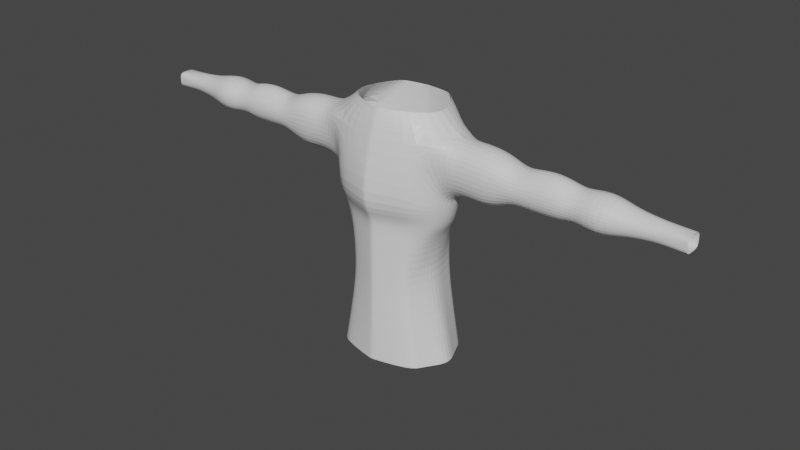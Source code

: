 # Source: cuerpo_hombre.blend  (saved by Blender 3.1.7; exported with 4.5.12 LTS)
import bpy
from mathutils import Matrix  # noqa: F401  (used for matrix-valued properties, if any)

bpy.ops.wm.read_factory_settings(use_empty=True)
scene = bpy.context.scene
scene.name = 'Scene'

# ---- collections
col_collection = bpy.data.collections.new('Collection'); scene.collection.children.link(col_collection)

# ---- materials (node trees are filled in below, after node groups)
mat_material = bpy.data.materials.new('Material')
mat_material.alpha_threshold = 0.0
mat_material.use_transparent_shadow = False
mat_material.line_color = (0.0, 0.0, 0.0, 1.0)

# ---- material node trees
mat_material.use_nodes = True; mat_material.node_tree.nodes.clear()
_N = mat_material.node_tree.nodes; _L = mat_material.node_tree.links
n0 = _N.new('ShaderNodeOutputMaterial'); n0.name = 'Material Output'; n0.location = (300, 300)
n1 = _N.new('ShaderNodeBsdfPrincipled'); n1.name = 'Principled BSDF'; n1.location = (10, 300)
n1.distribution = 'GGX'
n1.subsurface_method = 'RANDOM_WALK_SKIN'
n1.inputs[2].default_value = 0.4
n1.inputs[3].default_value = 1.45
n1.inputs[27].default_value = (0.0, 0.0, 0.0, 1.0)
n1.inputs[28].default_value = 1.0
_L.new(n1.outputs[0], n0.inputs[0])
n0.is_active_output = True

# ---- world
world_world = bpy.data.worlds.new('World'); scene.world = world_world
world_world.use_nodes = True; world_world.node_tree.nodes.clear()
_N = world_world.node_tree.nodes; _L = world_world.node_tree.links
n0 = _N.new('ShaderNodeOutputWorld'); n0.name = 'World Output'; n0.location = (300, 300)
n1 = _N.new('ShaderNodeBackground'); n1.name = 'Background'; n1.location = (10, 300)
n1.inputs[0].default_value = (0.05088, 0.05088, 0.05088, 1.0)
_L.new(n1.outputs[0], n0.inputs[0])
n0.is_active_output = True
world_world.color = (0.05088, 0.05088, 0.05088)
world_world.use_sun_shadow = False
world_world.sun_shadow_jitter_overblur = 0.0

# ---- meshes
me_cube = bpy.data.meshes.new('Cube')
me_cube.from_pydata([(0.8056, 0.8615, 0.6137), (1.115, 0.8502, -1.0), (0.7027, -0.7226, 0.6137), (0.9729, -0.7848, -1.0), (0.0, -0.7117, 4.968), (0.0, -0.9991, -1.0), (0.7027, -0.7226, 2.084), (0.07162, -0.9299, 0.6137), (0.0, 1.3, -1.0), (0.0, 0.9988, 0.6137), (0.04326, 1.3, -1.0), (1.079, 0.01497, 0.6137), (0.04326, 0.9982, 0.6137), (1.493, 0.0, -1.0), (0.09915, -0.9928, -1.0), (0.8056, 0.7987, 2.084), (0.07162, -0.9299, 2.084), (0.0, 0.8734, 2.084), (1.138, 0.008651, 2.084), (0.04326, 0.8728, 2.084), (0.8056, 0.8323, 1.349), (0.04326, 0.9299, 1.349), (0.9597, 0.02791, 1.349), (0.07162, -0.9299, 1.349), (0.7027, -0.7226, 1.349), (0.0, 0.9304, 1.349), (1.027, -0.7504, 4.565), (1.163, 0.7865, 4.567), (0.07177, -0.9036, 4.565), (0.0, 0.9978, 4.565), (1.551, 6.985e-09, 3.04), (0.04326, 0.9973, 4.565), (0.7507, -0.7479, 2.618), (1.445, 0.0, 2.618), (0.8609, 0.7929, 2.618), (0.04326, 0.8728, 2.618), (0.07165, -0.9724, 2.618), (0.0, 0.8734, 2.618), (0.7267, -0.7134, 2.351), (0.8332, 0.7958, 2.351), (0.07164, -0.9299, 2.351), (1.332, 0.0001629, 2.351), (0.04326, 0.8728, 2.351), (0.0, 0.8734, 2.351), (1.526, 0.0, 2.967), (0.04326, 0.8907, 2.989), (0.0, 0.8912, 2.989), (0.7954, -1.023, 3.063), (0.8994, 0.7977, 2.989), (0.07168, -1.256, 3.063), (0.8908, -0.402, 0.6137), (1.233, -0.3806, -1.0), (1.06, -0.3818, 2.084), (0.8312, -0.4129, 1.349), (1.386, -0.3894, 3.285), (1.283, -0.3909, 2.618), (1.192, -0.3806, 2.351), (1.34, -0.4506, 2.989), (1.304, 0.3935, -1.0), (0.9422, 0.4402, 0.6137), (1.111, 0.395, 2.084), (0.8826, 0.4387, 1.349), (1.447, 0.3745, 3.28), (1.338, 0.3794, 2.618), (1.245, 0.3849, 2.351), (1.398, 0.3774, 2.989), (1.293, -0.01844, 4.925), (0.04326, 0.9973, 4.968), (0.0, 0.9978, 4.968), (0.07177, -0.7082, 4.968), (0.7246, 0.88, 4.971), (1.731, -0.01908, 4.521), (0.5883, -0.552, 4.968), (0.7968, -0.565, 0.6137), (0.8811, -0.567, 2.084), (0.767, -0.5662, 1.349), (1.206, -0.5709, 3.927), (1.017, -0.6127, 2.618), (0.9591, -0.5639, 2.351), (1.069, -0.7846, 3.033), (1.103, -0.5725, -1.0), (1.21, 0.6182, -1.0), (0.8739, 0.6538, 0.6137), (0.9582, 0.5975, 2.084), (0.8441, 0.6382, 1.349), (1.305, 0.5637, 3.93), (1.1, 0.5843, 2.618), (1.039, 0.5898, 2.351), (1.149, 0.585, 2.989), (1.731, -0.411, 3.455), (1.731, 0.009866, 3.206), (1.731, 0.4018, 4.393), (1.731, -0.4315, 4.373), (1.731, 0.4223, 3.476), (1.731, -0.5299, 3.92), (1.731, 0.5207, 3.949), (3.129, -0.01672, 4.316), (3.129, -0.3449, 3.589), (3.129, 0.007509, 3.475), (3.129, 0.3356, 4.149), (3.129, -0.362, 4.128), (3.129, 0.3528, 3.609), (3.129, -0.4444, 3.871), (3.129, 0.4352, 3.899), (2.775, -0.4819, 3.881), (2.452, -0.5299, 3.899), (2.112, -0.5299, 3.915), (2.113, -0.411, 3.432), (2.455, -0.411, 3.397), (2.778, -0.3771, 3.461), (2.778, 0.3866, 3.481), (2.455, 0.4223, 3.417), (2.113, 0.4223, 3.452), (2.112, 0.5207, 3.945), (2.452, 0.5207, 3.929), (2.775, 0.4727, 3.91), (2.78, -0.01794, 4.458), (2.457, -0.01908, 4.533), (2.114, -0.01908, 4.556), (2.114, -0.4315, 4.373), (2.457, -0.4315, 4.35), (2.78, -0.3978, 4.279), (2.113, 0.009866, 3.241), (2.455, 0.009866, 3.224), (2.778, 0.008664, 3.297), (2.114, 0.4018, 4.393), (2.457, 0.4018, 4.371), (2.78, 0.3698, 4.299), (4.531, -0.01502, 4.255), (4.531, -0.2971, 3.634), (4.531, 0.005808, 3.551), (4.531, 0.2879, 4.111), (4.531, -0.3118, 4.094), (4.531, 0.3026, 3.651), (4.531, -0.3827, 3.873), (4.531, 0.3735, 3.897), (4.18, -0.362, 4.165), (3.83, -0.362, 4.197), (3.479, -0.362, 4.165), (3.479, -0.4444, 3.876), (3.83, -0.4444, 3.889), (4.18, -0.4444, 3.876), (4.18, 0.3356, 4.186), (3.83, 0.3356, 4.218), (3.479, 0.3356, 4.186), (3.479, -0.01672, 4.389), (3.83, -0.01672, 4.443), (4.18, -0.01672, 4.389), (4.18, 0.007509, 3.439), (3.83, 0.007509, 3.415), (3.479, 0.007509, 3.433), (3.479, 0.3528, 3.597), (3.83, 0.3528, 3.597), (4.18, 0.3528, 3.597), (4.18, 0.4352, 3.904), (3.83, 0.4352, 3.917), (3.479, 0.4352, 3.904), (4.18, -0.3449, 3.577), (3.83, -0.3449, 3.577), (3.479, -0.3449, 3.577), (6.207, -0.0118, 4.14), (6.207, -0.2066, 3.711), (6.207, 0.002584, 3.654), (6.207, 0.1973, 4.041), (6.207, -0.2167, 4.029), (6.207, 0.2075, 3.723), (6.207, -0.2656, 3.876), (6.207, 0.2564, 3.892), (5.011, -0.4301, 4.175), (5.544, -0.2871, 4.077), (5.932, -0.2386, 4.044), (5.932, -0.01254, 4.166), (5.544, -0.01418, 4.225), (5.011, -0.01903, 4.398), (5.011, 0.009818, 3.423), (5.544, 0.004969, 3.578), (5.932, 0.003325, 3.63), (5.932, -0.2273, 3.693), (5.544, -0.2735, 3.654), (5.011, -0.4097, 3.538), (5.932, -0.2925, 3.875), (5.544, -0.3522, 3.874), (5.011, -0.5282, 3.869), (5.932, 0.2181, 4.057), (5.544, 0.2643, 4.093), (5.011, 0.4005, 4.199), (5.011, 0.4209, 3.562), (5.544, 0.2778, 3.67), (5.932, 0.2294, 3.706), (5.932, 0.2833, 3.893), (5.544, 0.343, 3.896), (5.011, 0.519, 3.902), (6.811, -0.004073, 4.044), (6.811, 0.2096, 4.042), (6.811, -0.2271, 4.045), (6.811, 0.2096, 3.866), (6.509, -0.2168, 3.703), (6.509, -0.2464, 3.872), (6.509, -0.2219, 4.037), (6.509, -0.007935, 4.092), (6.509, 0.2035, 4.041), (6.509, 0.2085, 3.709), (6.509, -0.0007442, 3.675), (6.509, 0.233, 3.886), (6.811, 0.2096, 3.694), (6.811, -0.2271, 3.866), (6.811, -0.2271, 3.694), (6.811, -0.004073, 3.694), (0.0, -0.907, 4.565), (0.0, -1.26, 3.063), (0.0, -0.9757, 2.618), (0.0, -0.9333, 2.351), (0.0, -0.9333, 2.084), (0.0, -0.9333, 1.349), (0.0, -0.9333, 0.6137), (0.2974, 0.9718, 0.6137), (0.5515, 0.922, 0.6137), (0.7579, 1.029, -1.0), (0.4006, 1.199, -1.0), (0.2974, 0.8559, 2.084), (0.5515, 0.8293, 2.084), (0.2974, 0.9092, 1.349), (0.5515, 0.8739, 1.349), (0.4165, 0.9521, 4.566), (0.7898, 0.8687, 4.566), (0.3158, 0.8545, 2.618), (0.5884, 0.8254, 2.618), (0.3066, 0.8552, 2.351), (0.5699, 0.8274, 2.351), (0.3286, 0.8695, 2.989), (0.614, 0.8354, 2.989), (0.2704, 0.9751, 4.969), (0.4975, 0.9331, 4.97)], [], [(80, 73, 2, 3), (217, 216, 0, 1), (23, 24, 6, 16), (58, 59, 11, 13), (84, 20, 15, 83), (3, 2, 7, 14), (221, 21, 19, 219), (53, 22, 18, 52), (50, 11, 22, 53), (215, 12, 21, 221), (82, 0, 20, 84), (7, 2, 24, 23), (57, 44, 30, 54), (229, 45, 31, 223), (88, 48, 27, 85), (49, 47, 26, 28), (40, 38, 32, 36), (87, 39, 34, 86), (227, 42, 35, 225), (56, 41, 33, 55), (52, 18, 41, 56), (219, 19, 42, 227), (83, 15, 39, 87), (16, 6, 38, 40), (36, 32, 47, 49), (86, 34, 48, 88), (225, 35, 45, 229), (55, 33, 44, 57), (77, 55, 57, 79), (74, 52, 56, 78), (78, 56, 55, 77), (79, 57, 54, 76), (73, 50, 53, 75), (75, 53, 52, 74), (13, 11, 50, 51), (33, 63, 65, 44), (18, 60, 64, 41), (41, 64, 63, 33), (44, 65, 62, 30), (11, 59, 61, 22), (22, 61, 60, 18), (81, 82, 59, 58), (28, 26, 72, 69), (223, 31, 67, 231), (71, 27, 70, 66), (26, 71, 66, 72), (24, 75, 74, 6), (2, 73, 75, 24), (47, 79, 76, 26), (38, 78, 77, 32), (6, 74, 78, 38), (32, 77, 79, 47), (51, 50, 73, 80), (1, 0, 82, 81), (63, 86, 88, 65), (60, 83, 87, 64), (64, 87, 86, 63), (65, 88, 85, 62), (59, 82, 84, 61), (61, 84, 83, 60), (62, 85, 95, 93), (26, 76, 94, 92), (27, 71, 91), (85, 27, 91, 95), (76, 54, 89, 94), (30, 62, 93, 90), (71, 26, 92), (54, 30, 90, 89), (104, 109, 97, 102), (110, 115, 103, 101), (116, 121, 100, 96), (109, 124, 98, 97), (124, 110, 101, 98), (115, 127, 99, 103), (121, 104, 102, 100), (127, 116, 96, 99), (91, 71, 118, 125), (125, 118, 117, 126), (126, 117, 116, 127), (92, 94, 106, 119), (119, 106, 105, 120), (120, 105, 104, 121), (95, 91, 125, 113), (113, 125, 126, 114), (114, 126, 127, 115), (90, 93, 112, 122), (122, 112, 111, 123), (123, 111, 110, 124), (89, 90, 122, 107), (107, 122, 123, 108), (108, 123, 124, 109), (71, 92, 119, 118), (118, 119, 120, 117), (117, 120, 121, 116), (93, 95, 113, 112), (112, 113, 114, 111), (111, 114, 115, 110), (94, 89, 107, 106), (106, 107, 108, 105), (105, 108, 109, 104), (136, 141, 134, 132), (142, 147, 128, 131), (148, 153, 133, 130), (154, 142, 131, 135), (153, 154, 135, 133), (147, 136, 132, 128), (157, 148, 130, 129), (141, 157, 129, 134), (102, 97, 159, 139), (139, 159, 158, 140), (140, 158, 157, 141), (97, 98, 150, 159), (159, 150, 149, 158), (158, 149, 148, 157), (96, 100, 138, 145), (145, 138, 137, 146), (146, 137, 136, 147), (101, 103, 156, 151), (151, 156, 155, 152), (152, 155, 154, 153), (103, 99, 144, 156), (156, 144, 143, 155), (155, 143, 142, 154), (98, 101, 151, 150), (150, 151, 152, 149), (149, 152, 153, 148), (99, 96, 145, 144), (144, 145, 146, 143), (143, 146, 147, 142), (100, 102, 139, 138), (138, 139, 140, 137), (137, 140, 141, 136), (171, 170, 164, 160), (177, 176, 162, 161), (180, 177, 161, 166), (170, 180, 166, 164), (183, 171, 160, 163), (176, 188, 165, 162), (189, 183, 163, 167), (188, 189, 167, 165), (133, 135, 191, 186), (186, 191, 190, 187), (187, 190, 189, 188), (135, 131, 185, 191), (191, 185, 184, 190), (190, 184, 183, 189), (130, 133, 186, 174), (174, 186, 187, 175), (175, 187, 188, 176), (131, 128, 173, 185), (185, 173, 172, 184), (184, 172, 171, 183), (132, 134, 182, 168), (168, 182, 181, 169), (169, 181, 180, 170), (134, 129, 179, 182), (182, 179, 178, 181), (181, 178, 177, 180), (129, 130, 174, 179), (179, 174, 175, 178), (178, 175, 176, 177), (128, 132, 168, 173), (173, 168, 169, 172), (172, 169, 170, 171), (198, 197, 205, 194), (200, 199, 192, 193), (203, 200, 193, 195), (199, 198, 194, 192), (161, 162, 202, 196), (160, 164, 198, 199), (165, 167, 203, 201), (167, 163, 200, 203), (162, 165, 201, 202), (163, 160, 199, 200), (164, 166, 197, 198), (166, 161, 196, 197), (196, 206, 205, 197), (202, 201, 204, 207), (196, 202, 207, 206), (195, 204, 201, 203), (14, 7, 214, 5), (214, 7, 23, 213), (213, 23, 16, 212), (212, 16, 40, 211), (211, 40, 36, 210), (210, 36, 49, 209), (209, 49, 28, 208), (4, 208, 28, 69), (31, 45, 46, 29), (67, 31, 29, 68), (35, 37, 46, 45), (42, 43, 37, 35), (19, 17, 43, 42), (21, 25, 17, 19), (12, 9, 25, 21), (10, 8, 9, 12), (27, 224, 232, 70), (224, 223, 231, 232), (34, 226, 230, 48), (226, 225, 229, 230), (15, 220, 228, 39), (220, 219, 227, 228), (39, 228, 226, 34), (228, 227, 225, 226), (48, 230, 224, 27), (230, 229, 223, 224), (0, 216, 222, 20), (216, 215, 221, 222), (20, 222, 220, 15), (222, 221, 219, 220), (10, 12, 215, 218), (218, 215, 216, 217)])
_uv = me_cube.uv_layers.new(name='UVMap')
_uv.uv.foreach_set('vector', [0.375, 0.7187, 0.5767, 0.7187, 0.5767, 0.75, 0.375, 0.75, 0.375, 0.4626, 0.5768, 0.4626, 0.5767, 0.5, 0.375, 0.5, 0.5767, 0.8623, 0.5767, 0.75, 0.5767, 0.75, 0.5767, 0.8623, 0.375, 0.5625, 0.5767, 0.5625, 0.5767, 0.625, 0.375, 0.625, 0.5767, 0.5312, 0.5767, 0.5, 0.5767, 0.5, 0.5767, 0.5312, 0.375, 0.75, 0.5767, 0.75, 0.5767, 0.8623, 0.375, 0.8623, 0.5769, 0.4252, 0.5769, 0.3877, 0.5769, 0.3877, 0.5769, 0.4252, 0.5767, 0.6875, 0.5767, 0.625, 0.5767, 0.625, 0.5767, 0.6875, 0.5767, 0.6875, 0.5767, 0.625, 0.5767, 0.625, 0.5767, 0.6875, 0.5769, 0.4252, 0.5769, 0.3877, 0.5769, 0.3877, 0.5769, 0.4252, 0.5767, 0.5312, 0.5767, 0.5, 0.5767, 0.5, 0.5767, 0.5312, 0.5767, 0.8623, 0.5767, 0.75, 0.5767, 0.75, 0.5767, 0.8623, 0.5767, 0.6875, 0.5767, 0.625, 0.5767, 0.625, 0.5767, 0.6875, 0.5769, 0.4252, 0.5769, 0.3877, 0.5769, 0.3877, 0.5769, 0.4252, 0.5767, 0.5312, 0.5767, 0.5, 0.5767, 0.5, 0.5767, 0.5312, 0.5767, 0.8623, 0.5767, 0.75, 0.5767, 0.75, 0.5767, 0.8623, 0.5767, 0.8623, 0.5767, 0.75, 0.5767, 0.75, 0.5767, 0.8623, 0.5767, 0.5312, 0.5767, 0.5, 0.5767, 0.5, 0.5767, 0.5312, 0.5769, 0.4252, 0.5769, 0.3877, 0.5769, 0.3877, 0.5769, 0.4252, 0.5767, 0.6875, 0.5767, 0.625, 0.5767, 0.625, 0.5767, 0.6875, 0.5767, 0.6875, 0.5767, 0.625, 0.5767, 0.625, 0.5767, 0.6875, 0.5769, 0.4252, 0.5769, 0.3877, 0.5769, 0.3877, 0.5769, 0.4252, 0.5767, 0.5312, 0.5767, 0.5, 0.5767, 0.5, 0.5767, 0.5312, 0.5767, 0.8623, 0.5767, 0.75, 0.5767, 0.75, 0.5767, 0.8623, 0.5767, 0.8623, 0.5767, 0.75, 0.5767, 0.75, 0.5767, 0.8623, 0.5767, 0.5312, 0.5767, 0.5, 0.5767, 0.5, 0.5767, 0.5312, 0.5769, 0.4252, 0.5769, 0.3877, 0.5769, 0.3877, 0.5769, 0.4252, 0.5767, 0.6875, 0.5767, 0.625, 0.5767, 0.625, 0.5767, 0.6875, 0.5767, 0.7188, 0.5767, 0.6875, 0.5767, 0.6875, 0.5767, 0.7188, 0.5767, 0.7188, 0.5767, 0.6875, 0.5767, 0.6875, 0.5767, 0.7187, 0.5767, 0.7187, 0.5767, 0.6875, 0.5767, 0.6875, 0.5767, 0.7188, 0.5767, 0.7188, 0.5767, 0.6875, 0.5767, 0.6875, 0.5767, 0.7188, 0.5767, 0.7187, 0.5767, 0.6875, 0.5767, 0.6875, 0.5767, 0.7187, 0.5767, 0.7187, 0.5767, 0.6875, 0.5767, 0.6875, 0.5767, 0.7188, 0.375, 0.625, 0.5767, 0.625, 0.5767, 0.6875, 0.375, 0.6875, 0.5767, 0.625, 0.5767, 0.5625, 0.5767, 0.5625, 0.5767, 0.625, 0.5767, 0.625, 0.5767, 0.5625, 0.5767, 0.5625, 0.5767, 0.625, 0.5767, 0.625, 0.5767, 0.5625, 0.5767, 0.5625, 0.5767, 0.625, 0.5767, 0.625, 0.5767, 0.5625, 0.5767, 0.5625, 0.5767, 0.625, 0.5767, 0.625, 0.5767, 0.5625, 0.5767, 0.5625, 0.5767, 0.625, 0.5767, 0.625, 0.5767, 0.5625, 0.5767, 0.5625, 0.5767, 0.625, 0.375, 0.5312, 0.5767, 0.5312, 0.5767, 0.5625, 0.375, 0.5625, 0.5767, 0.8623, 0.5767, 0.75, 0.5767, 0.75, 0.5767, 0.8623, 0.5769, 0.4252, 0.5769, 0.3877, 0.5769, 0.3877, 0.5769, 0.4252, 0.0, 0.0, 0.0, 0.0, 0.0, 0.0, 0.0, 0.0, 0.0, 0.0, 0.0, 0.0, 0.0, 0.0, 0.0, 0.0, 0.5767, 0.75, 0.5767, 0.7187, 0.5767, 0.7188, 0.5767, 0.75, 0.5767, 0.75, 0.5767, 0.7187, 0.5767, 0.7187, 0.5767, 0.75, 0.5767, 0.75, 0.5767, 0.7188, 0.5767, 0.7188, 0.5767, 0.75, 0.5767, 0.75, 0.5767, 0.7187, 0.5767, 0.7188, 0.5767, 0.75, 0.5767, 0.75, 0.5767, 0.7188, 0.5767, 0.7187, 0.5767, 0.75, 0.5767, 0.75, 0.5767, 0.7188, 0.5767, 0.7188, 0.5767, 0.75, 0.375, 0.6875, 0.5767, 0.6875, 0.5767, 0.7187, 0.375, 0.7187, 0.375, 0.5, 0.5767, 0.5, 0.5767, 0.5312, 0.375, 0.5312, 0.5767, 0.5625, 0.5767, 0.5312, 0.5767, 0.5312, 0.5767, 0.5625, 0.5767, 0.5625, 0.5767, 0.5312, 0.5767, 0.5312, 0.5767, 0.5625, 0.5767, 0.5625, 0.5767, 0.5312, 0.5767, 0.5312, 0.5767, 0.5625, 0.5767, 0.5625, 0.5767, 0.5312, 0.5767, 0.5312, 0.5767, 0.5625, 0.5767, 0.5625, 0.5767, 0.5312, 0.5767, 0.5312, 0.5767, 0.5625, 0.5767, 0.5625, 0.5767, 0.5312, 0.5767, 0.5312, 0.5767, 0.5625, 0.5767, 0.5625, 0.5767, 0.5312, 0.5767, 0.5318, 0.5767, 0.5627, 0.5767, 0.75, 0.5767, 0.7188, 0.5767, 0.7183, 0.5767, 0.7492, 0.0, 0.0, 0.0, 0.0, 0.0, 0.0, 0.5767, 0.5312, 0.5767, 0.5, 0.5767, 0.5008, 0.5767, 0.5318, 0.5767, 0.7188, 0.5767, 0.6875, 0.5767, 0.6873, 0.5767, 0.7183, 0.5767, 0.625, 0.5767, 0.5625, 0.5767, 0.5627, 0.5767, 0.6255, 0.0, 0.0, 0.0, 0.0, 0.0, 0.0, 0.5767, 0.6875, 0.5767, 0.625, 0.5767, 0.6255, 0.5767, 0.6873, 0.5767, 0.7183, 0.5767, 0.6873, 0.5767, 0.6873, 0.5767, 0.7183, 0.5767, 0.5627, 0.5767, 0.5318, 0.5767, 0.5318, 0.5767, 0.5627, 0.0, 0.0, 0.0, 0.0, 0.0, 0.0, 0.0, 0.0, 0.5767, 0.6873, 0.5767, 0.6255, 0.5767, 0.6255, 0.5767, 0.6873, 0.5767, 0.6255, 0.5767, 0.5627, 0.5767, 0.5627, 0.5767, 0.6255, 0.5767, 0.5318, 0.5767, 0.5008, 0.5767, 0.5008, 0.5767, 0.5318, 0.5767, 0.7492, 0.5767, 0.7183, 0.5767, 0.7183, 0.5767, 0.7492, 0.0, 0.0, 0.0, 0.0, 0.0, 0.0, 0.0, 0.0, 0.0, 0.0, 0.0, 0.0, 0.0, 0.0, 0.0, 0.0, 0.0, 0.0, 0.0, 0.0, 0.0, 0.0, 0.0, 0.0, 0.0, 0.0, 0.0, 0.0, 0.0, 0.0, 0.0, 0.0, 0.5767, 0.7492, 0.5767, 0.7183, 0.5767, 0.7183, 0.5767, 0.7492, 0.5767, 0.7492, 0.5767, 0.7183, 0.5767, 0.7183, 0.5767, 0.7492, 0.5767, 0.7492, 0.5767, 0.7183, 0.5767, 0.7183, 0.5767, 0.7492, 0.5767, 0.5318, 0.5767, 0.5008, 0.5767, 0.5008, 0.5767, 0.5318, 0.5767, 0.5318, 0.5767, 0.5008, 0.5767, 0.5008, 0.5767, 0.5318, 0.5767, 0.5318, 0.5767, 0.5008, 0.5767, 0.5008, 0.5767, 0.5318, 0.5767, 0.6255, 0.5767, 0.5627, 0.5767, 0.5627, 0.5767, 0.6255, 0.5767, 0.6255, 0.5767, 0.5627, 0.5767, 0.5627, 0.5767, 0.6255, 0.5767, 0.6255, 0.5767, 0.5627, 0.5767, 0.5627, 0.5767, 0.6255, 0.5767, 0.6873, 0.5767, 0.6255, 0.5767, 0.6255, 0.5767, 0.6873, 0.5767, 0.6873, 0.5767, 0.6255, 0.5767, 0.6255, 0.5767, 0.6873, 0.5767, 0.6873, 0.5767, 0.6255, 0.5767, 0.6255, 0.5767, 0.6873, 0.0, 0.0, 0.0, 0.0, 0.0, 0.0, 0.0, 0.0, 0.0, 0.0, 0.0, 0.0, 0.0, 0.0, 0.0, 0.0, 0.0, 0.0, 0.0, 0.0, 0.0, 0.0, 0.0, 0.0, 0.5767, 0.5627, 0.5767, 0.5318, 0.5767, 0.5318, 0.5767, 0.5627, 0.5767, 0.5627, 0.5767, 0.5318, 0.5767, 0.5318, 0.5767, 0.5627, 0.5767, 0.5627, 0.5767, 0.5318, 0.5767, 0.5318, 0.5767, 0.5627, 0.5767, 0.7183, 0.5767, 0.6873, 0.5767, 0.6873, 0.5767, 0.7183, 0.5767, 0.7183, 0.5767, 0.6873, 0.5767, 0.6873, 0.5767, 0.7183, 0.5767, 0.7183, 0.5767, 0.6873, 0.5767, 0.6873, 0.5767, 0.7183, 0.5767, 0.7492, 0.5767, 0.7183, 0.5767, 0.7183, 0.5767, 0.7492, 0.0, 0.0, 0.0, 0.0, 0.0, 0.0, 0.0, 0.0, 0.5767, 0.6255, 0.5767, 0.5627, 0.5767, 0.5627, 0.5767, 0.6255, 0.5767, 0.5318, 0.5767, 0.5008, 0.5767, 0.5008, 0.5767, 0.5318, 0.5767, 0.5627, 0.5767, 0.5318, 0.5767, 0.5318, 0.5767, 0.5627, 0.0, 0.0, 0.0, 0.0, 0.0, 0.0, 0.0, 0.0, 0.5767, 0.6873, 0.5767, 0.6255, 0.5767, 0.6255, 0.5767, 0.6873, 0.5767, 0.7183, 0.5767, 0.6873, 0.5767, 0.6873, 0.5767, 0.7183, 0.5767, 0.7183, 0.5767, 0.6873, 0.5767, 0.6873, 0.5767, 0.7183, 0.5767, 0.7183, 0.5767, 0.6873, 0.5767, 0.6873, 0.5767, 0.7183, 0.5767, 0.7183, 0.5767, 0.6873, 0.5767, 0.6873, 0.5767, 0.7183, 0.5767, 0.6873, 0.5767, 0.6255, 0.5767, 0.6255, 0.5767, 0.6873, 0.5767, 0.6873, 0.5767, 0.6255, 0.5767, 0.6255, 0.5767, 0.6873, 0.5767, 0.6873, 0.5767, 0.6255, 0.5767, 0.6255, 0.5767, 0.6873, 0.0, 0.0, 0.0, 0.0, 0.0, 0.0, 0.0, 0.0, 0.0, 0.0, 0.0, 0.0, 0.0, 0.0, 0.0, 0.0, 0.0, 0.0, 0.0, 0.0, 0.0, 0.0, 0.0, 0.0, 0.5767, 0.5627, 0.5767, 0.5318, 0.5767, 0.5318, 0.5767, 0.5627, 0.5767, 0.5627, 0.5767, 0.5318, 0.5767, 0.5318, 0.5767, 0.5627, 0.5767, 0.5627, 0.5767, 0.5318, 0.5767, 0.5318, 0.5767, 0.5627, 0.5767, 0.5318, 0.5767, 0.5008, 0.5767, 0.5008, 0.5767, 0.5318, 0.5767, 0.5318, 0.5767, 0.5008, 0.5767, 0.5008, 0.5767, 0.5318, 0.5767, 0.5318, 0.5767, 0.5008, 0.5767, 0.5008, 0.5767, 0.5318, 0.5767, 0.6255, 0.5767, 0.5627, 0.5767, 0.5627, 0.5767, 0.6255, 0.5767, 0.6255, 0.5767, 0.5627, 0.5767, 0.5627, 0.5767, 0.6255, 0.5767, 0.6255, 0.5767, 0.5627, 0.5767, 0.5627, 0.5767, 0.6255, 0.0, 0.0, 0.0, 0.0, 0.0, 0.0, 0.0, 0.0, 0.0, 0.0, 0.0, 0.0, 0.0, 0.0, 0.0, 0.0, 0.0, 0.0, 0.0, 0.0, 0.0, 0.0, 0.0, 0.0, 0.5767, 0.7492, 0.5767, 0.7183, 0.5767, 0.7183, 0.5767, 0.7492, 0.5767, 0.7492, 0.5767, 0.7183, 0.5767, 0.7183, 0.5767, 0.7492, 0.5767, 0.7492, 0.5767, 0.7183, 0.5767, 0.7183, 0.5767, 0.7492, 0.0, 0.0, 0.0, 0.0, 0.0, 0.0, 0.0, 0.0, 0.5767, 0.6873, 0.5767, 0.6255, 0.5767, 0.6255, 0.5767, 0.6873, 0.5767, 0.7183, 0.5767, 0.6873, 0.5767, 0.6873, 0.5767, 0.7183, 0.5767, 0.7492, 0.5767, 0.7183, 0.5767, 0.7183, 0.5767, 0.7492, 0.0, 0.0, 0.0, 0.0, 0.0, 0.0, 0.0, 0.0, 0.5767, 0.6255, 0.5767, 0.5627, 0.5767, 0.5627, 0.5767, 0.6255, 0.5767, 0.5318, 0.5767, 0.5008, 0.5767, 0.5008, 0.5767, 0.5318, 0.5767, 0.5627, 0.5767, 0.5318, 0.5767, 0.5318, 0.5767, 0.5627, 0.5767, 0.5627, 0.5767, 0.5318, 0.5767, 0.5318, 0.5767, 0.5627, 0.5767, 0.5627, 0.5767, 0.5318, 0.5767, 0.5318, 0.5767, 0.5627, 0.5767, 0.5627, 0.5767, 0.5318, 0.5767, 0.5318, 0.5767, 0.5627, 0.5767, 0.5318, 0.5767, 0.5008, 0.5767, 0.5008, 0.5767, 0.5318, 0.5767, 0.5318, 0.5767, 0.5008, 0.5767, 0.5008, 0.5767, 0.5318, 0.5767, 0.5318, 0.5767, 0.5008, 0.5767, 0.5008, 0.5767, 0.5318, 0.5767, 0.6255, 0.5767, 0.5627, 0.5767, 0.5627, 0.5767, 0.6255, 0.5767, 0.6255, 0.5767, 0.5627, 0.5767, 0.5627, 0.5767, 0.6255, 0.5767, 0.6255, 0.5767, 0.5627, 0.5767, 0.5627, 0.5767, 0.6255, 0.0, 0.0, 0.0, 0.0, 0.0, 0.0, 0.0, 0.0, 0.0, 0.0, 0.0, 0.0, 0.0, 0.0, 0.0, 0.0, 0.0, 0.0, 0.0, 0.0, 0.0, 0.0, 0.0, 0.0, 0.5767, 0.7492, 0.5767, 0.7183, 0.5767, 0.7183, 0.5767, 0.7492, 0.5767, 0.7492, 0.5767, 0.7183, 0.5767, 0.7183, 0.5767, 0.7492, 0.5767, 0.7492, 0.5767, 0.7183, 0.5767, 0.7183, 0.5767, 0.7492, 0.5767, 0.7183, 0.5767, 0.6873, 0.5767, 0.6873, 0.5767, 0.7183, 0.5767, 0.7183, 0.5767, 0.6873, 0.5767, 0.6873, 0.5767, 0.7183, 0.5767, 0.7183, 0.5767, 0.6873, 0.5767, 0.6873, 0.5767, 0.7183, 0.5767, 0.6873, 0.5767, 0.6255, 0.5767, 0.6255, 0.5767, 0.6873, 0.5767, 0.6873, 0.5767, 0.6255, 0.5767, 0.6255, 0.5767, 0.6873, 0.5767, 0.6873, 0.5767, 0.6255, 0.5767, 0.6255, 0.5767, 0.6873, 0.0, 0.0, 0.0, 0.0, 0.0, 0.0, 0.0, 0.0, 0.0, 0.0, 0.0, 0.0, 0.0, 0.0, 0.0, 0.0, 0.0, 0.0, 0.0, 0.0, 0.0, 0.0, 0.0, 0.0, 0.5767, 0.7492, 0.5767, 0.7178, 0.5767, 0.7173, 0.5767, 0.7492, 0.0, 0.0, 0.0, 0.0, 0.0, 0.0, 0.0, 0.0, 0.5767, 0.5323, 0.5767, 0.5008, 0.5767, 0.5008, 0.5767, 0.5328, 0.0, 0.0, 0.0, 0.0, 0.0, 0.0, 0.0, 0.0, 0.5767, 0.6873, 0.5767, 0.6255, 0.5767, 0.6298, 0.5767, 0.6873, 0.0, 0.0, 0.0, 0.0, 0.0, 0.0, 0.0, 0.0, 0.5767, 0.5627, 0.5767, 0.5318, 0.5767, 0.5323, 0.5767, 0.5627, 0.5767, 0.5318, 0.5767, 0.5008, 0.5767, 0.5008, 0.5767, 0.5323, 0.5767, 0.6255, 0.5767, 0.5627, 0.5767, 0.5627, 0.5767, 0.6298, 0.0, 0.0, 0.0, 0.0, 0.0, 0.0, 0.0, 0.0, 0.5767, 0.7492, 0.5767, 0.7183, 0.5767, 0.7178, 0.5767, 0.7492, 0.5767, 0.7183, 0.5767, 0.6873, 0.5767, 0.6873, 0.5767, 0.7178, 0.5767, 0.6873, 0.5767, 0.6873, 0.5767, 0.7173, 0.5767, 0.7178, 0.5767, 0.6298, 0.5767, 0.5627, 0.5767, 0.5627, 0.5767, 0.6298, 0.5767, 0.6873, 0.5767, 0.6298, 0.5767, 0.6298, 0.5767, 0.6873, 0.5767, 0.5328, 0.5767, 0.5328, 0.5767, 0.5627, 0.5767, 0.5323, 0.375, 0.8623, 0.5767, 0.8623, 0.0, 0.0, 0.0, 0.0, 0.0, 0.0, 0.5767, 0.8623, 0.5767, 0.8623, 0.0, 0.0, 0.0, 0.0, 0.5767, 0.8623, 0.5767, 0.8623, 0.0, 0.0, 0.0, 0.0, 0.5767, 0.8623, 0.5767, 0.8623, 0.0, 0.0, 0.0, 0.0, 0.5767, 0.8623, 0.5767, 0.8623, 0.0, 0.0, 0.0, 0.0, 0.5767, 0.8623, 0.5767, 0.8623, 0.0, 0.0, 0.0, 0.0, 0.5767, 0.8623, 0.5767, 0.8623, 0.0, 0.0, 0.0, 0.0, 0.0, 0.0, 0.5767, 0.8623, 0.5767, 0.8623, 0.5769, 0.3877, 0.5769, 0.3877, 0.0, 0.0, 0.0, 0.0, 0.5769, 0.3877, 0.5769, 0.3877, 0.0, 0.0, 0.0, 0.0, 0.5769, 0.3877, 0.0, 0.0, 0.0, 0.0, 0.5769, 0.3877, 0.5769, 0.3877, 0.0, 0.0, 0.0, 0.0, 0.5769, 0.3877, 0.5769, 0.3877, 0.0, 0.0, 0.0, 0.0, 0.5769, 0.3877, 0.5769, 0.3877, 0.0, 0.0, 0.0, 0.0, 0.5769, 0.3877, 0.5769, 0.3877, 0.0, 0.0, 0.0, 0.0, 0.5769, 0.3877, 0.375, 0.3877, 0.0, 0.0, 0.0, 0.0, 0.5769, 0.3877, 0.5767, 0.5, 0.5768, 0.4626, 0.5768, 0.4626, 0.5767, 0.5, 0.5768, 0.4626, 0.5769, 0.4252, 0.5769, 0.4252, 0.5768, 0.4626, 0.5767, 0.5, 0.5768, 0.4626, 0.5768, 0.4626, 0.5767, 0.5, 0.5768, 0.4626, 0.5769, 0.4252, 0.5769, 0.4252, 0.5768, 0.4626, 0.5767, 0.5, 0.5768, 0.4626, 0.5768, 0.4626, 0.5767, 0.5, 0.5768, 0.4626, 0.5769, 0.4252, 0.5769, 0.4252, 0.5768, 0.4626, 0.5767, 0.5, 0.5768, 0.4626, 0.5768, 0.4626, 0.5767, 0.5, 0.5768, 0.4626, 0.5769, 0.4252, 0.5769, 0.4252, 0.5768, 0.4626, 0.5767, 0.5, 0.5768, 0.4626, 0.5768, 0.4626, 0.5767, 0.5, 0.5768, 0.4626, 0.5769, 0.4252, 0.5769, 0.4252, 0.5768, 0.4626, 0.5767, 0.5, 0.5768, 0.4626, 0.5768, 0.4626, 0.5767, 0.5, 0.5768, 0.4626, 0.5769, 0.4252, 0.5769, 0.4252, 0.5768, 0.4626, 0.5767, 0.5, 0.5768, 0.4626, 0.5768, 0.4626, 0.5767, 0.5, 0.5768, 0.4626, 0.5769, 0.4252, 0.5769, 0.4252, 0.5768, 0.4626, 0.375, 0.3877, 0.5769, 0.3877, 0.5769, 0.4252, 0.375, 0.4252, 0.375, 0.4252, 0.5769, 0.4252, 0.5768, 0.4626, 0.375, 0.4626])
me_cube.materials.append(mat_material)
me_cube.use_remesh_preserve_volume = False
me_cube.use_remesh_preserve_attributes = False
me_cube.use_mirror_vertex_groups = False
me_cube.update()

# ---- objects
ob_cube = bpy.data.objects.new('Cube', me_cube)
ob_empty = bpy.data.objects.new('Empty', None)

# ---- transforms, parenting, visibility, modifiers, constraints
ob_cube.location = (0.0, 0.0, 0.2836)
ob_cube.scale = (0.2724, 0.2724, 0.2724)
ob_cube.lock_rotations_4d = False
ob_cube.empty_display_type = 'ARROWS'
ob_cube.lineart.crease_threshold = 0.0
_m = ob_cube.modifiers.new('Mirror', 'MIRROR')
_m.use_clip = True
_m = ob_cube.modifiers.new('Subdivision', 'SUBSURF')
_m.levels = 3
ob_empty.location = (0.0, 1.151, 0.0)
ob_empty.rotation_euler = (1.571, -0.0, -0.0)
ob_empty.empty_display_type = 'IMAGE'
ob_empty.empty_display_size = 5.0
ob_empty.show_empty_image_perspective = False

# ---- collection membership
col_collection.objects.link(ob_cube)
col_collection.objects.link(ob_empty)

# ---- scene / render settings (as saved in the file)
scene.frame_start = 1; scene.frame_end = 250; scene.frame_set(2)
scene.render.engine = 'BLENDER_EEVEE_NEXT'
scene.cycles.sampling_pattern = 'TABULATED_SOBOL'
scene.cycles.use_light_tree = False
scene.view_settings.view_transform = 'Filmic'
bpy.context.view_layer.update()

# ---- added for rendering (the .blend has no active camera and no usable light): camera, sun
cam_auto = bpy.data.cameras.new('AutoCamera')
cam_auto.lens = 50.0
cam_auto.sensor_width = 36.0
cam_auto.clip_end = 1000.0
ob_auto_camera = bpy.data.objects.new('AutoCamera', cam_auto)
scene.collection.objects.link(ob_auto_camera)
ob_auto_camera.location = (3.80409, -4.55938, 3.86786)
ob_auto_camera.rotation_euler = (1.09748, -7.21219e-08, 0.694738)
scene.camera = ob_auto_camera
light_auto_sun = bpy.data.lights.new('AutoSun', 'SUN')
light_auto_sun.energy = 3.0
light_auto_sun.angle = 0.0523599
ob_auto_sun = bpy.data.objects.new('AutoSun', light_auto_sun)
scene.collection.objects.link(ob_auto_sun)
ob_auto_sun.rotation_euler = (0.872665, 0.174533, 0.523599)
bpy.context.view_layer.update()
